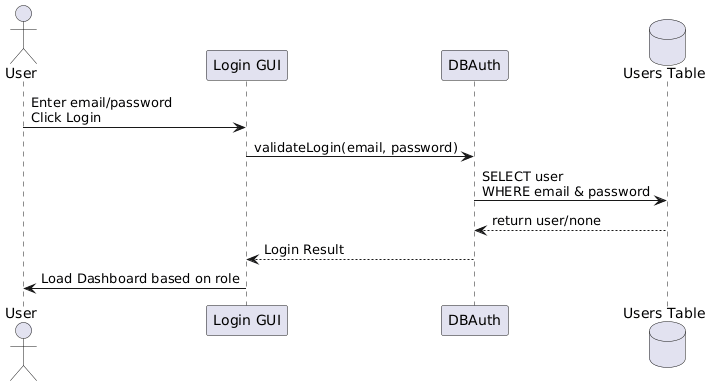

The diagram above was rendered by PlantUML. Its source (embedded in the PNG):
@startuml
actor User
participant "Login GUI" as GUI
participant "DBAuth" as Auth
database "Users Table" as DB

User -> GUI : Enter email/password\nClick Login
GUI -> Auth : validateLogin(email, password)
Auth -> DB : SELECT user\nWHERE email & password
DB --> Auth : return user/none
Auth --> GUI : Login Result

GUI -> User : Load Dashboard based on role
@enduml